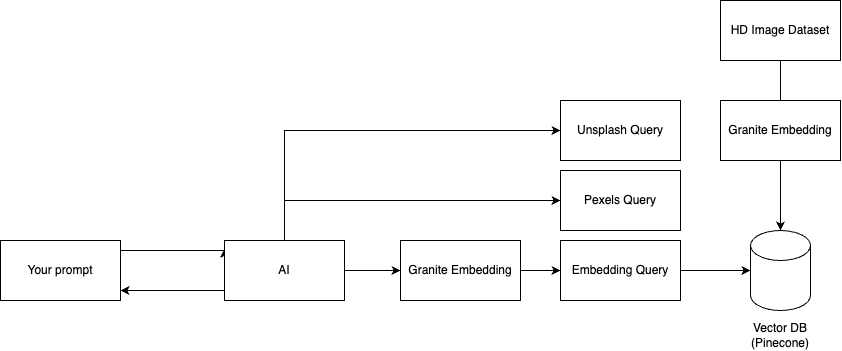

The diagram above was exported from draw.io. Its source (the exported page's mxGraphModel, read from the mxfile embedded in the PNG):
<mxGraphModel dx="1094" dy="812" grid="1" gridSize="10" guides="1" tooltips="1" connect="1" arrows="1" fold="1" page="1" pageScale="1" pageWidth="827" pageHeight="1169" math="0" shadow="0">
  <root>
    <mxCell id="0" />
    <mxCell id="1" parent="0" />
    <mxCell id="6BXYBPPmbVJz09tn6PYV-5" style="edgeStyle=orthogonalEdgeStyle;rounded=0;orthogonalLoop=1;jettySize=auto;html=1;entryX=0.009;entryY=0.14;entryDx=0;entryDy=0;entryPerimeter=0;" edge="1" parent="1" source="6BXYBPPmbVJz09tn6PYV-1" target="6BXYBPPmbVJz09tn6PYV-4">
      <mxGeometry relative="1" as="geometry">
        <Array as="points">
          <mxPoint x="324" y="290" />
          <mxPoint x="324" y="288" />
        </Array>
      </mxGeometry>
    </mxCell>
    <mxCell id="6BXYBPPmbVJz09tn6PYV-1" value="Your prompt" style="rounded=0;whiteSpace=wrap;html=1;" vertex="1" parent="1">
      <mxGeometry x="100" y="280" width="120" height="60" as="geometry" />
    </mxCell>
    <mxCell id="6BXYBPPmbVJz09tn6PYV-6" style="edgeStyle=orthogonalEdgeStyle;rounded=0;orthogonalLoop=1;jettySize=auto;html=1;" edge="1" parent="1" source="6BXYBPPmbVJz09tn6PYV-4" target="6BXYBPPmbVJz09tn6PYV-1">
      <mxGeometry relative="1" as="geometry">
        <Array as="points">
          <mxPoint x="270" y="330" />
          <mxPoint x="270" y="330" />
        </Array>
      </mxGeometry>
    </mxCell>
    <mxCell id="6BXYBPPmbVJz09tn6PYV-8" style="edgeStyle=orthogonalEdgeStyle;rounded=0;orthogonalLoop=1;jettySize=auto;html=1;entryX=0;entryY=0.5;entryDx=0;entryDy=0;" edge="1" parent="1" source="6BXYBPPmbVJz09tn6PYV-4" target="6BXYBPPmbVJz09tn6PYV-7">
      <mxGeometry relative="1" as="geometry">
        <Array as="points">
          <mxPoint x="384" y="170" />
        </Array>
      </mxGeometry>
    </mxCell>
    <mxCell id="6BXYBPPmbVJz09tn6PYV-10" style="edgeStyle=orthogonalEdgeStyle;rounded=0;orthogonalLoop=1;jettySize=auto;html=1;entryX=0;entryY=0.5;entryDx=0;entryDy=0;" edge="1" parent="1" source="6BXYBPPmbVJz09tn6PYV-4" target="6BXYBPPmbVJz09tn6PYV-9">
      <mxGeometry relative="1" as="geometry">
        <Array as="points">
          <mxPoint x="384" y="240" />
        </Array>
      </mxGeometry>
    </mxCell>
    <mxCell id="6BXYBPPmbVJz09tn6PYV-19" style="edgeStyle=orthogonalEdgeStyle;rounded=0;orthogonalLoop=1;jettySize=auto;html=1;entryX=0;entryY=0.5;entryDx=0;entryDy=0;" edge="1" parent="1" source="6BXYBPPmbVJz09tn6PYV-4" target="6BXYBPPmbVJz09tn6PYV-18">
      <mxGeometry relative="1" as="geometry" />
    </mxCell>
    <mxCell id="6BXYBPPmbVJz09tn6PYV-4" value="AI" style="rounded=0;whiteSpace=wrap;html=1;" vertex="1" parent="1">
      <mxGeometry x="324" y="280" width="120" height="60" as="geometry" />
    </mxCell>
    <mxCell id="6BXYBPPmbVJz09tn6PYV-7" value="Unsplash Query" style="rounded=0;whiteSpace=wrap;html=1;" vertex="1" parent="1">
      <mxGeometry x="660" y="140" width="120" height="60" as="geometry" />
    </mxCell>
    <mxCell id="6BXYBPPmbVJz09tn6PYV-9" value="Pexels Query" style="rounded=0;whiteSpace=wrap;html=1;" vertex="1" parent="1">
      <mxGeometry x="660" y="210" width="120" height="60" as="geometry" />
    </mxCell>
    <mxCell id="6BXYBPPmbVJz09tn6PYV-11" value="" style="shape=cylinder3;whiteSpace=wrap;html=1;boundedLbl=1;backgroundOutline=1;size=15;" vertex="1" parent="1">
      <mxGeometry x="850" y="270" width="60" height="80" as="geometry" />
    </mxCell>
    <mxCell id="6BXYBPPmbVJz09tn6PYV-12" value="Vector DB (Pinecone)" style="text;html=1;align=center;verticalAlign=middle;whiteSpace=wrap;rounded=0;" vertex="1" parent="1">
      <mxGeometry x="850" y="360" width="60" height="30" as="geometry" />
    </mxCell>
    <mxCell id="6BXYBPPmbVJz09tn6PYV-14" style="edgeStyle=orthogonalEdgeStyle;rounded=0;orthogonalLoop=1;jettySize=auto;html=1;" edge="1" parent="1" source="6BXYBPPmbVJz09tn6PYV-13" target="6BXYBPPmbVJz09tn6PYV-11">
      <mxGeometry relative="1" as="geometry" />
    </mxCell>
    <mxCell id="6BXYBPPmbVJz09tn6PYV-13" value="Embedding Query" style="rounded=0;whiteSpace=wrap;html=1;" vertex="1" parent="1">
      <mxGeometry x="660" y="280" width="120" height="60" as="geometry" />
    </mxCell>
    <mxCell id="6BXYBPPmbVJz09tn6PYV-16" style="edgeStyle=orthogonalEdgeStyle;rounded=0;orthogonalLoop=1;jettySize=auto;html=1;" edge="1" parent="1" source="6BXYBPPmbVJz09tn6PYV-15" target="6BXYBPPmbVJz09tn6PYV-11">
      <mxGeometry relative="1" as="geometry" />
    </mxCell>
    <mxCell id="6BXYBPPmbVJz09tn6PYV-15" value="HD Image Dataset" style="rounded=0;whiteSpace=wrap;html=1;" vertex="1" parent="1">
      <mxGeometry x="820" y="40" width="120" height="60" as="geometry" />
    </mxCell>
    <mxCell id="6BXYBPPmbVJz09tn6PYV-17" value="Granite Embedding" style="rounded=0;whiteSpace=wrap;html=1;" vertex="1" parent="1">
      <mxGeometry x="820" y="140" width="120" height="60" as="geometry" />
    </mxCell>
    <mxCell id="6BXYBPPmbVJz09tn6PYV-21" style="edgeStyle=orthogonalEdgeStyle;rounded=0;orthogonalLoop=1;jettySize=auto;html=1;entryX=0;entryY=0.5;entryDx=0;entryDy=0;" edge="1" parent="1" source="6BXYBPPmbVJz09tn6PYV-18" target="6BXYBPPmbVJz09tn6PYV-13">
      <mxGeometry relative="1" as="geometry" />
    </mxCell>
    <mxCell id="6BXYBPPmbVJz09tn6PYV-18" value="Granite Embedding" style="rounded=0;whiteSpace=wrap;html=1;" vertex="1" parent="1">
      <mxGeometry x="500" y="280" width="120" height="60" as="geometry" />
    </mxCell>
  </root>
</mxGraphModel>